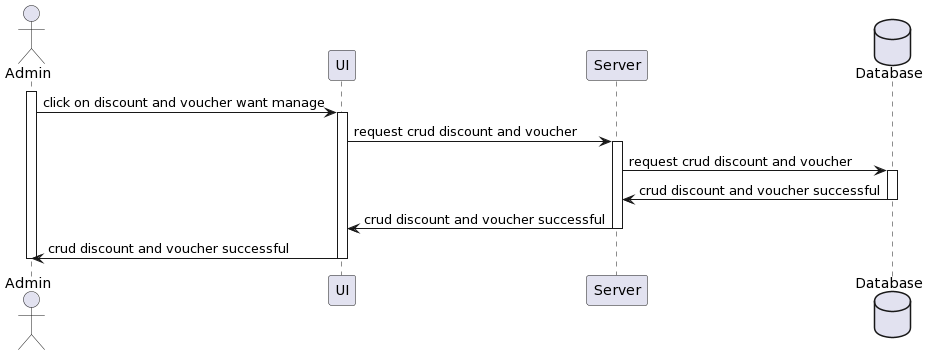

The diagram above was rendered by PlantUML. Its source (embedded in the PNG):
@startuml
actor Admin as u
participant UI as ui
participant Server as s
database "Database" as d

activate u
u -> ui: click on discount and voucher want manage
activate ui
ui->s: request crud discount and voucher
activate s
s-> d: request crud discount and voucher
activate d
d-> s: crud discount and voucher successful
deactivate d
s-> ui: crud discount and voucher successful
deactivate s
ui-> u: crud discount and voucher successful
deactivate ui
deactivate u
@enduml